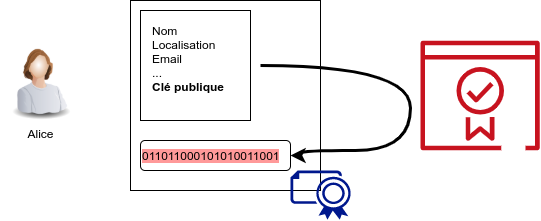

The diagram above was exported from draw.io. Its source (the exported page's mxGraphModel, read from the mxfile embedded in the PNG):
<mxGraphModel dx="1422" dy="825" grid="1" gridSize="10" guides="1" tooltips="1" connect="1" arrows="1" fold="1" page="1" pageScale="1" pageWidth="827" pageHeight="1169" math="0" shadow="0">
  <root>
    <mxCell id="0" />
    <mxCell id="1" parent="0" />
    <mxCell id="MA9YgvkVgrzBdMi7brk9-9" value="" style="whiteSpace=wrap;html=1;aspect=fixed;align=left;" vertex="1" parent="1">
      <mxGeometry x="240" y="50" width="190" height="190" as="geometry" />
    </mxCell>
    <mxCell id="MA9YgvkVgrzBdMi7brk9-10" value="" style="whiteSpace=wrap;html=1;aspect=fixed;align=left;" vertex="1" parent="1">
      <mxGeometry x="250" y="60" width="110" height="110" as="geometry" />
    </mxCell>
    <mxCell id="MA9YgvkVgrzBdMi7brk9-12" style="edgeStyle=orthogonalEdgeStyle;rounded=0;orthogonalLoop=1;jettySize=auto;html=1;exitX=1;exitY=0.5;exitDx=0;exitDy=0;curved=1;entryX=1;entryY=0.5;entryDx=0;entryDy=0;strokeWidth=3;" edge="1" parent="1" source="MA9YgvkVgrzBdMi7brk9-6" target="MA9YgvkVgrzBdMi7brk9-11">
      <mxGeometry relative="1" as="geometry">
        <mxPoint x="560" y="180" as="targetPoint" />
        <Array as="points">
          <mxPoint x="520" y="115" />
          <mxPoint x="520" y="200" />
          <mxPoint x="410" y="200" />
        </Array>
      </mxGeometry>
    </mxCell>
    <mxCell id="MA9YgvkVgrzBdMi7brk9-6" value="Nom&lt;br&gt;&lt;div&gt;&lt;span&gt;Localisation&lt;/span&gt;&lt;/div&gt;&lt;div&gt;Email&lt;br&gt;...&lt;/div&gt;&lt;div&gt;&lt;b&gt;Clé publique&lt;/b&gt;&lt;/div&gt;&lt;div&gt;&lt;br&gt;&lt;/div&gt;" style="text;html=1;strokeColor=none;fillColor=none;align=left;verticalAlign=middle;whiteSpace=wrap;rounded=0;" vertex="1" parent="1">
      <mxGeometry x="260" y="50" width="110" height="130" as="geometry" />
    </mxCell>
    <mxCell id="MA9YgvkVgrzBdMi7brk9-11" value="&lt;span style=&quot;background-color: rgb(255 , 153 , 153)&quot;&gt;011011000101010011001&lt;/span&gt;" style="rounded=1;whiteSpace=wrap;html=1;align=left;" vertex="1" parent="1">
      <mxGeometry x="250" y="190" width="150" height="30" as="geometry" />
    </mxCell>
    <mxCell id="MA9YgvkVgrzBdMi7brk9-15" value="" style="outlineConnect=0;fontColor=#232F3E;gradientColor=none;fillColor=#C7131F;strokeColor=none;dashed=0;verticalLabelPosition=bottom;verticalAlign=top;align=center;html=1;fontSize=12;fontStyle=0;aspect=fixed;pointerEvents=1;shape=mxgraph.aws4.certificate_manager_2;" vertex="1" parent="1">
      <mxGeometry x="530" y="90" width="119.17" height="110" as="geometry" />
    </mxCell>
    <mxCell id="MA9YgvkVgrzBdMi7brk9-16" value="" style="aspect=fixed;pointerEvents=1;shadow=0;dashed=0;html=1;strokeColor=none;labelPosition=center;verticalLabelPosition=bottom;verticalAlign=top;align=center;fillColor=#00188D;shape=mxgraph.azure.certificate" vertex="1" parent="1">
      <mxGeometry x="400" y="220" width="61.5" height="49.2" as="geometry" />
    </mxCell>
    <mxCell id="MA9YgvkVgrzBdMi7brk9-17" value="Alice" style="image;html=1;image=img/lib/clip_art/people/Worker_Woman_128x128.png" vertex="1" parent="1">
      <mxGeometry x="110" y="90" width="80" height="80" as="geometry" />
    </mxCell>
  </root>
</mxGraphModel>